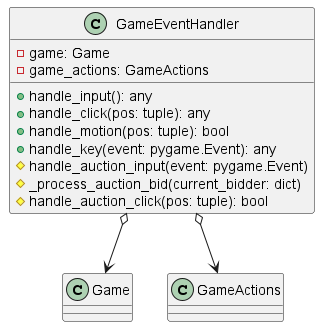

The diagram above was rendered by PlantUML. Its source (embedded in the PNG):
@startuml
class GameEventHandler {
  - game: Game
  - game_actions: GameActions
  + handle_input(): any
  + handle_click(pos: tuple): any
  + handle_motion(pos: tuple): bool
  + handle_key(event: pygame.Event): any
  # handle_auction_input(event: pygame.Event)
  # _process_auction_bid(current_bidder: dict)
  # handle_auction_click(pos: tuple): bool
}

GameEventHandler o--> Game
GameEventHandler o--> GameActions
@enduml